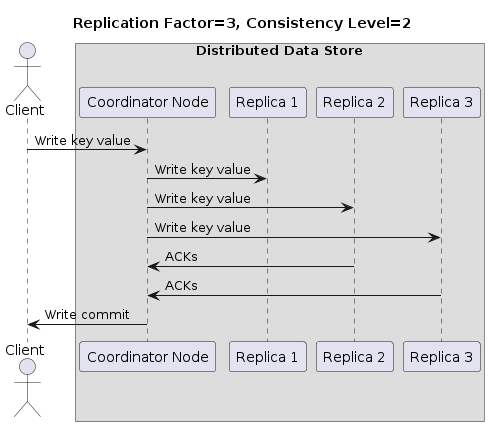

The diagram above was rendered by PlantUML. Its source (embedded in the PNG):
@startuml
title Replication Factor=3, Consistency Level=2

actor Client as C
box "Distributed Data Store"
participant "Coordinator Node" as CN
participant "Replica 1" as N1
participant "Replica 2" as N2
participant "Replica 3" as N3
end box

C -> CN : Write key value
CN -> N1 : Write key value
CN -> N2 : Write key value
CN -> N3 : Write key value
N2 -> CN : ACKs
N3 -> CN : ACKs
CN -> C : Write commit
@enduml